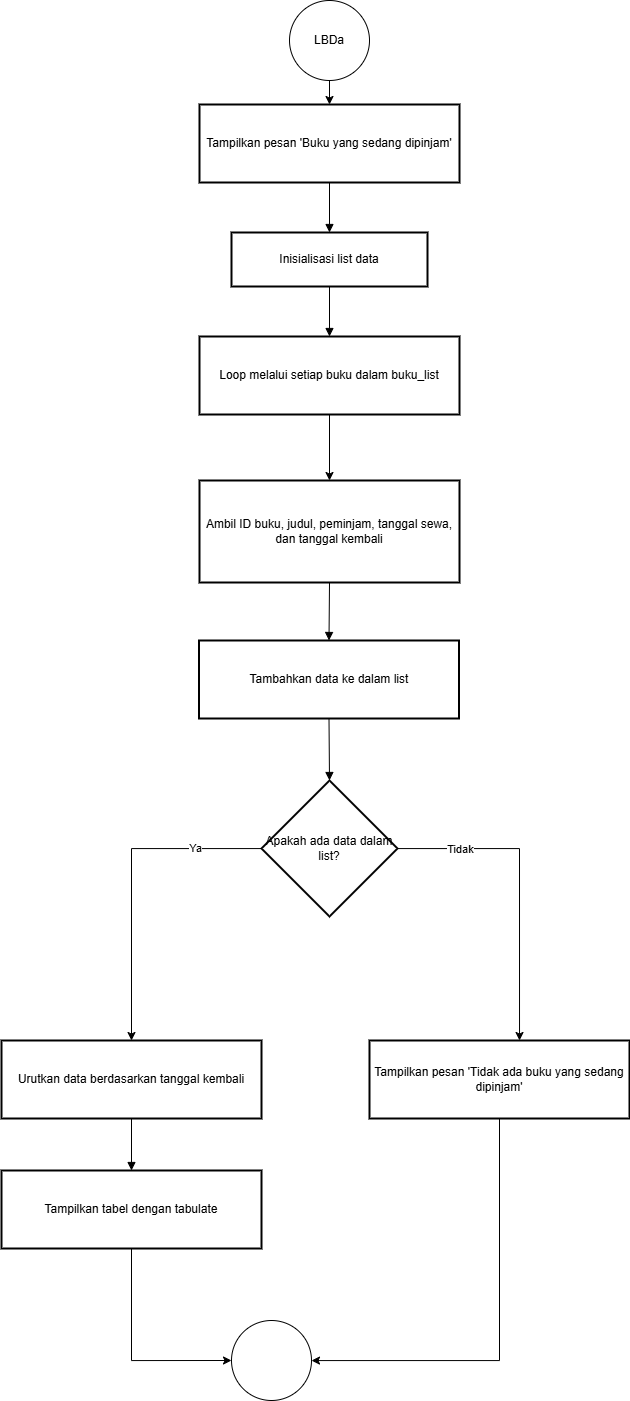

The diagram above was exported from draw.io. Its source (the exported page's mxGraphModel, read from the mxfile embedded in the PNG):
<mxGraphModel dx="1400" dy="759" grid="1" gridSize="10" guides="1" tooltips="1" connect="1" arrows="1" fold="1" page="1" pageScale="1" pageWidth="827" pageHeight="1169" math="0" shadow="0">
  <root>
    <mxCell id="0" />
    <mxCell id="1" parent="0" />
    <mxCell id="60WPF5vsAByKOQw5VJZs-190" value="Tampilkan pesan 'Buku yang sedang dipinjam'" style="whiteSpace=wrap;strokeWidth=2;" vertex="1" parent="1">
      <mxGeometry x="330" y="124" width="260" height="78" as="geometry" />
    </mxCell>
    <mxCell id="60WPF5vsAByKOQw5VJZs-191" value="Inisialisasi list data" style="whiteSpace=wrap;strokeWidth=2;" vertex="1" parent="1">
      <mxGeometry x="362" y="252" width="196" height="54" as="geometry" />
    </mxCell>
    <mxCell id="60WPF5vsAByKOQw5VJZs-218" value="" style="edgeStyle=orthogonalEdgeStyle;rounded=0;orthogonalLoop=1;jettySize=auto;html=1;" edge="1" parent="1" source="60WPF5vsAByKOQw5VJZs-192" target="60WPF5vsAByKOQw5VJZs-194">
      <mxGeometry relative="1" as="geometry" />
    </mxCell>
    <mxCell id="60WPF5vsAByKOQw5VJZs-192" value="Loop melalui setiap buku dalam buku_list" style="whiteSpace=wrap;strokeWidth=2;" vertex="1" parent="1">
      <mxGeometry x="330" y="356" width="260" height="78" as="geometry" />
    </mxCell>
    <mxCell id="60WPF5vsAByKOQw5VJZs-194" value="Ambil ID buku, judul, peminjam, tanggal sewa, dan tanggal kembali" style="whiteSpace=wrap;strokeWidth=2;" vertex="1" parent="1">
      <mxGeometry x="330" y="500" width="260" height="102" as="geometry" />
    </mxCell>
    <mxCell id="60WPF5vsAByKOQw5VJZs-195" value="Tambahkan data ke dalam list" style="whiteSpace=wrap;strokeWidth=2;" vertex="1" parent="1">
      <mxGeometry x="329.5" y="660" width="260" height="78" as="geometry" />
    </mxCell>
    <mxCell id="60WPF5vsAByKOQw5VJZs-221" style="edgeStyle=orthogonalEdgeStyle;rounded=0;orthogonalLoop=1;jettySize=auto;html=1;" edge="1" parent="1" source="60WPF5vsAByKOQw5VJZs-197" target="60WPF5vsAByKOQw5VJZs-198">
      <mxGeometry relative="1" as="geometry">
        <Array as="points">
          <mxPoint x="262" y="868" />
        </Array>
      </mxGeometry>
    </mxCell>
    <mxCell id="60WPF5vsAByKOQw5VJZs-222" value="Ya" style="edgeLabel;html=1;align=center;verticalAlign=middle;resizable=0;points=[];" vertex="1" connectable="0" parent="60WPF5vsAByKOQw5VJZs-221">
      <mxGeometry x="-0.5872" y="-1" relative="1" as="geometry">
        <mxPoint as="offset" />
      </mxGeometry>
    </mxCell>
    <mxCell id="60WPF5vsAByKOQw5VJZs-197" value="Apakah ada data dalam list?" style="rhombus;strokeWidth=2;whiteSpace=wrap;" vertex="1" parent="1">
      <mxGeometry x="392" y="800" width="136" height="136" as="geometry" />
    </mxCell>
    <mxCell id="60WPF5vsAByKOQw5VJZs-198" value="Urutkan data berdasarkan tanggal kembali" style="whiteSpace=wrap;strokeWidth=2;" vertex="1" parent="1">
      <mxGeometry x="132" y="1060" width="260" height="78" as="geometry" />
    </mxCell>
    <mxCell id="60WPF5vsAByKOQw5VJZs-227" style="edgeStyle=orthogonalEdgeStyle;rounded=0;orthogonalLoop=1;jettySize=auto;html=1;entryX=0;entryY=0.5;entryDx=0;entryDy=0;" edge="1" parent="1" source="60WPF5vsAByKOQw5VJZs-199" target="60WPF5vsAByKOQw5VJZs-225">
      <mxGeometry relative="1" as="geometry" />
    </mxCell>
    <mxCell id="60WPF5vsAByKOQw5VJZs-199" value="Tampilkan tabel dengan tabulate" style="whiteSpace=wrap;strokeWidth=2;" vertex="1" parent="1">
      <mxGeometry x="132" y="1190" width="260" height="78" as="geometry" />
    </mxCell>
    <mxCell id="60WPF5vsAByKOQw5VJZs-226" style="edgeStyle=orthogonalEdgeStyle;rounded=0;orthogonalLoop=1;jettySize=auto;html=1;" edge="1" parent="1" source="60WPF5vsAByKOQw5VJZs-201" target="60WPF5vsAByKOQw5VJZs-225">
      <mxGeometry relative="1" as="geometry">
        <Array as="points">
          <mxPoint x="630" y="1380" />
        </Array>
      </mxGeometry>
    </mxCell>
    <mxCell id="60WPF5vsAByKOQw5VJZs-201" value="Tampilkan pesan 'Tidak ada buku yang sedang dipinjam'" style="whiteSpace=wrap;strokeWidth=2;" vertex="1" parent="1">
      <mxGeometry x="500" y="1060" width="260" height="78" as="geometry" />
    </mxCell>
    <mxCell id="60WPF5vsAByKOQw5VJZs-203" value="" style="curved=1;startArrow=none;endArrow=block;exitX=0.5;exitY=1;entryX=0.5;entryY=0;rounded=0;" edge="1" parent="1" source="60WPF5vsAByKOQw5VJZs-190" target="60WPF5vsAByKOQw5VJZs-191">
      <mxGeometry relative="1" as="geometry">
        <Array as="points" />
      </mxGeometry>
    </mxCell>
    <mxCell id="60WPF5vsAByKOQw5VJZs-204" value="" style="curved=1;startArrow=none;endArrow=block;exitX=0.5;exitY=1;entryX=0.5;entryY=0;rounded=0;" edge="1" parent="1" source="60WPF5vsAByKOQw5VJZs-191" target="60WPF5vsAByKOQw5VJZs-192">
      <mxGeometry relative="1" as="geometry">
        <Array as="points" />
      </mxGeometry>
    </mxCell>
    <mxCell id="60WPF5vsAByKOQw5VJZs-207" value="" style="curved=1;startArrow=none;endArrow=block;exitX=0.5;exitY=1;entryX=0.5;entryY=0.01;rounded=0;" edge="1" parent="1" source="60WPF5vsAByKOQw5VJZs-194" target="60WPF5vsAByKOQw5VJZs-195">
      <mxGeometry relative="1" as="geometry">
        <Array as="points" />
      </mxGeometry>
    </mxCell>
    <mxCell id="60WPF5vsAByKOQw5VJZs-210" value="" style="curved=1;startArrow=none;endArrow=block;exitX=0.5;exitY=1.01;entryX=0.5;entryY=0;rounded=0;" edge="1" parent="1" source="60WPF5vsAByKOQw5VJZs-195" target="60WPF5vsAByKOQw5VJZs-197">
      <mxGeometry relative="1" as="geometry">
        <Array as="points" />
      </mxGeometry>
    </mxCell>
    <mxCell id="60WPF5vsAByKOQw5VJZs-212" value="" style="curved=1;startArrow=none;endArrow=block;exitX=0.5;exitY=1;entryX=0.5;entryY=0;rounded=0;" edge="1" parent="1" source="60WPF5vsAByKOQw5VJZs-198" target="60WPF5vsAByKOQw5VJZs-199">
      <mxGeometry relative="1" as="geometry">
        <Array as="points" />
      </mxGeometry>
    </mxCell>
    <mxCell id="60WPF5vsAByKOQw5VJZs-217" value="" style="edgeStyle=orthogonalEdgeStyle;rounded=0;orthogonalLoop=1;jettySize=auto;html=1;" edge="1" parent="1" source="60WPF5vsAByKOQw5VJZs-216" target="60WPF5vsAByKOQw5VJZs-190">
      <mxGeometry relative="1" as="geometry" />
    </mxCell>
    <mxCell id="60WPF5vsAByKOQw5VJZs-216" value="LBDa" style="ellipse;whiteSpace=wrap;html=1;aspect=fixed;" vertex="1" parent="1">
      <mxGeometry x="420" y="20" width="80" height="80" as="geometry" />
    </mxCell>
    <mxCell id="60WPF5vsAByKOQw5VJZs-219" style="edgeStyle=orthogonalEdgeStyle;rounded=0;orthogonalLoop=1;jettySize=auto;html=1;entryX=0.577;entryY=0;entryDx=0;entryDy=0;entryPerimeter=0;" edge="1" parent="1" source="60WPF5vsAByKOQw5VJZs-197" target="60WPF5vsAByKOQw5VJZs-201">
      <mxGeometry relative="1" as="geometry">
        <Array as="points">
          <mxPoint x="650" y="868" />
        </Array>
      </mxGeometry>
    </mxCell>
    <mxCell id="60WPF5vsAByKOQw5VJZs-220" value="Tidak" style="edgeLabel;html=1;align=center;verticalAlign=middle;resizable=0;points=[];" vertex="1" connectable="0" parent="60WPF5vsAByKOQw5VJZs-219">
      <mxGeometry x="-0.6041" relative="1" as="geometry">
        <mxPoint as="offset" />
      </mxGeometry>
    </mxCell>
    <mxCell id="60WPF5vsAByKOQw5VJZs-225" value="" style="ellipse;whiteSpace=wrap;html=1;aspect=fixed;" vertex="1" parent="1">
      <mxGeometry x="362" y="1340" width="80" height="80" as="geometry" />
    </mxCell>
  </root>
</mxGraphModel>